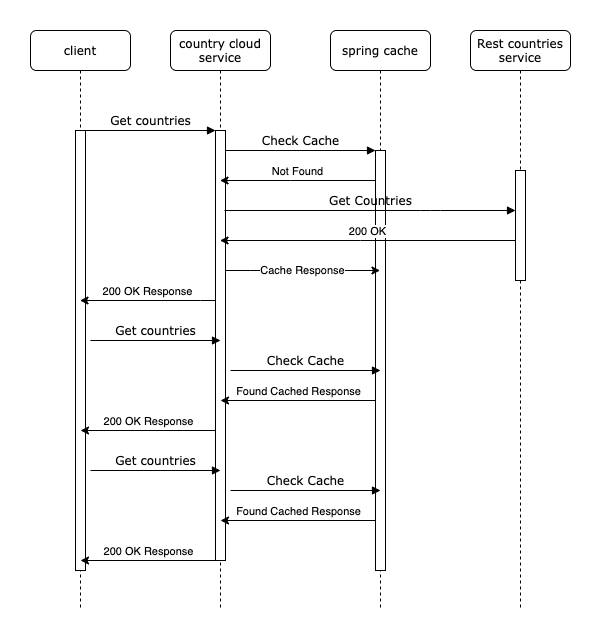

The diagram above was exported from draw.io. Its source (the exported page's mxGraphModel, read from the mxfile embedded in the PNG):
<mxGraphModel dx="1426" dy="791" grid="1" gridSize="10" guides="1" tooltips="1" connect="1" arrows="1" fold="1" page="1" pageScale="1" pageWidth="1100" pageHeight="850" background="none" math="0" shadow="0">
  <root>
    <mxCell id="0" />
    <mxCell id="1" parent="0" />
    <mxCell id="7baba1c4bc27f4b0-2" value="country cloud service" style="shape=umlLifeline;perimeter=lifelinePerimeter;whiteSpace=wrap;html=1;container=1;collapsible=0;recursiveResize=0;outlineConnect=0;rounded=1;shadow=0;comic=0;labelBackgroundColor=none;strokeWidth=1;fontFamily=Verdana;fontSize=12;align=center;" parent="1" vertex="1">
      <mxGeometry x="430" y="110" width="100" height="580" as="geometry" />
    </mxCell>
    <mxCell id="7baba1c4bc27f4b0-10" value="" style="html=1;points=[];perimeter=orthogonalPerimeter;rounded=0;shadow=0;comic=0;labelBackgroundColor=none;strokeWidth=1;fontFamily=Verdana;fontSize=12;align=center;" parent="7baba1c4bc27f4b0-2" vertex="1">
      <mxGeometry x="45" y="100" width="10" height="430" as="geometry" />
    </mxCell>
    <mxCell id="7baba1c4bc27f4b0-3" value="spring cache" style="shape=umlLifeline;perimeter=lifelinePerimeter;whiteSpace=wrap;html=1;container=1;collapsible=0;recursiveResize=0;outlineConnect=0;rounded=1;shadow=0;comic=0;labelBackgroundColor=none;strokeWidth=1;fontFamily=Verdana;fontSize=12;align=center;" parent="1" vertex="1">
      <mxGeometry x="590" y="110" width="100" height="580" as="geometry" />
    </mxCell>
    <mxCell id="7baba1c4bc27f4b0-13" value="" style="html=1;points=[];perimeter=orthogonalPerimeter;rounded=0;shadow=0;comic=0;labelBackgroundColor=none;strokeWidth=1;fontFamily=Verdana;fontSize=12;align=center;" parent="7baba1c4bc27f4b0-3" vertex="1">
      <mxGeometry x="45" y="120" width="10" height="420" as="geometry" />
    </mxCell>
    <mxCell id="7baba1c4bc27f4b0-4" value="Rest countries service" style="shape=umlLifeline;perimeter=lifelinePerimeter;whiteSpace=wrap;html=1;container=1;collapsible=0;recursiveResize=0;outlineConnect=0;rounded=1;shadow=0;comic=0;labelBackgroundColor=none;strokeWidth=1;fontFamily=Verdana;fontSize=12;align=center;" parent="1" vertex="1">
      <mxGeometry x="730" y="110" width="100" height="580" as="geometry" />
    </mxCell>
    <mxCell id="7baba1c4bc27f4b0-8" value="client" style="shape=umlLifeline;perimeter=lifelinePerimeter;whiteSpace=wrap;html=1;container=1;collapsible=0;recursiveResize=0;outlineConnect=0;rounded=1;shadow=0;comic=0;labelBackgroundColor=none;strokeWidth=1;fontFamily=Verdana;fontSize=12;align=center;" parent="1" vertex="1">
      <mxGeometry x="290" y="110" width="100" height="580" as="geometry" />
    </mxCell>
    <mxCell id="7baba1c4bc27f4b0-9" value="" style="html=1;points=[];perimeter=orthogonalPerimeter;rounded=0;shadow=0;comic=0;labelBackgroundColor=none;strokeWidth=1;fontFamily=Verdana;fontSize=12;align=center;" parent="7baba1c4bc27f4b0-8" vertex="1">
      <mxGeometry x="45" y="100" width="10" height="440" as="geometry" />
    </mxCell>
    <mxCell id="Gl1Jye0WGJg4kUYDGxGf-2" value="200 OK" style="edgeStyle=orthogonalEdgeStyle;rounded=0;orthogonalLoop=1;jettySize=auto;html=1;labelPosition=center;verticalLabelPosition=top;align=center;verticalAlign=bottom;" edge="1" parent="1" source="7baba1c4bc27f4b0-16" target="7baba1c4bc27f4b0-2">
      <mxGeometry relative="1" as="geometry">
        <Array as="points">
          <mxPoint x="620" y="320" />
          <mxPoint x="620" y="320" />
        </Array>
      </mxGeometry>
    </mxCell>
    <mxCell id="7baba1c4bc27f4b0-16" value="" style="html=1;points=[];perimeter=orthogonalPerimeter;rounded=0;shadow=0;comic=0;labelBackgroundColor=none;strokeWidth=1;fontFamily=Verdana;fontSize=12;align=center;" parent="1" vertex="1">
      <mxGeometry x="775" y="250" width="10" height="110" as="geometry" />
    </mxCell>
    <mxCell id="7baba1c4bc27f4b0-17" value="Get Countries" style="html=1;verticalAlign=bottom;endArrow=block;labelBackgroundColor=none;fontFamily=Verdana;fontSize=12;edgeStyle=elbowEdgeStyle;elbow=vertical;" parent="1" target="7baba1c4bc27f4b0-16" edge="1">
      <mxGeometry relative="1" as="geometry">
        <mxPoint x="484" y="290" as="sourcePoint" />
        <Array as="points">
          <mxPoint x="690" y="290" />
          <mxPoint x="720" y="290" />
          <mxPoint x="650" y="250" />
        </Array>
      </mxGeometry>
    </mxCell>
    <mxCell id="7baba1c4bc27f4b0-11" value="Get countries" style="html=1;verticalAlign=bottom;endArrow=block;entryX=0;entryY=0;labelBackgroundColor=none;fontFamily=Verdana;fontSize=12;edgeStyle=elbowEdgeStyle;elbow=vertical;" parent="1" source="7baba1c4bc27f4b0-9" target="7baba1c4bc27f4b0-10" edge="1">
      <mxGeometry relative="1" as="geometry">
        <mxPoint x="410" y="220" as="sourcePoint" />
      </mxGeometry>
    </mxCell>
    <mxCell id="7baba1c4bc27f4b0-14" value="Check Cache" style="html=1;verticalAlign=bottom;endArrow=block;entryX=0;entryY=0;labelBackgroundColor=none;fontFamily=Verdana;fontSize=12;edgeStyle=elbowEdgeStyle;elbow=vertical;" parent="1" source="7baba1c4bc27f4b0-10" target="7baba1c4bc27f4b0-13" edge="1">
      <mxGeometry relative="1" as="geometry">
        <mxPoint x="560" y="230" as="sourcePoint" />
      </mxGeometry>
    </mxCell>
    <mxCell id="Gl1Jye0WGJg4kUYDGxGf-1" value="Not Found" style="edgeStyle=orthogonalEdgeStyle;rounded=0;orthogonalLoop=1;jettySize=auto;html=1;labelPosition=center;verticalLabelPosition=top;align=center;verticalAlign=bottom;" edge="1" parent="1" source="7baba1c4bc27f4b0-13" target="7baba1c4bc27f4b0-2">
      <mxGeometry relative="1" as="geometry">
        <Array as="points">
          <mxPoint x="550" y="260" />
          <mxPoint x="550" y="260" />
        </Array>
      </mxGeometry>
    </mxCell>
    <mxCell id="Gl1Jye0WGJg4kUYDGxGf-3" value="Cache Response" style="edgeStyle=orthogonalEdgeStyle;rounded=0;orthogonalLoop=1;jettySize=auto;html=1;" edge="1" parent="1" source="7baba1c4bc27f4b0-10" target="7baba1c4bc27f4b0-3">
      <mxGeometry relative="1" as="geometry">
        <Array as="points">
          <mxPoint x="510" y="350" />
          <mxPoint x="510" y="350" />
        </Array>
      </mxGeometry>
    </mxCell>
    <mxCell id="Gl1Jye0WGJg4kUYDGxGf-4" value="200 OK Response" style="edgeStyle=orthogonalEdgeStyle;rounded=0;orthogonalLoop=1;jettySize=auto;html=1;labelPosition=center;verticalLabelPosition=top;align=center;verticalAlign=bottom;" edge="1" parent="1" source="7baba1c4bc27f4b0-10" target="7baba1c4bc27f4b0-8">
      <mxGeometry relative="1" as="geometry">
        <Array as="points">
          <mxPoint x="460" y="380" />
          <mxPoint x="460" y="380" />
        </Array>
      </mxGeometry>
    </mxCell>
    <mxCell id="Gl1Jye0WGJg4kUYDGxGf-5" value="Get countries" style="html=1;verticalAlign=bottom;endArrow=block;entryX=0;entryY=0;labelBackgroundColor=none;fontFamily=Verdana;fontSize=12;edgeStyle=elbowEdgeStyle;elbow=vertical;" edge="1" parent="1">
      <mxGeometry relative="1" as="geometry">
        <mxPoint x="350" y="420" as="sourcePoint" />
        <mxPoint x="480" y="420.00000000000136" as="targetPoint" />
      </mxGeometry>
    </mxCell>
    <mxCell id="Gl1Jye0WGJg4kUYDGxGf-6" value="Check Cache" style="html=1;verticalAlign=bottom;endArrow=block;entryX=0;entryY=0;labelBackgroundColor=none;fontFamily=Verdana;fontSize=12;edgeStyle=elbowEdgeStyle;elbow=vertical;" edge="1" parent="1">
      <mxGeometry relative="1" as="geometry">
        <mxPoint x="490" y="450" as="sourcePoint" />
        <mxPoint x="640" y="450.0000000000009" as="targetPoint" />
      </mxGeometry>
    </mxCell>
    <mxCell id="Gl1Jye0WGJg4kUYDGxGf-7" value="Found Cached Response" style="edgeStyle=orthogonalEdgeStyle;rounded=0;orthogonalLoop=1;jettySize=auto;html=1;labelPosition=center;verticalLabelPosition=top;align=center;verticalAlign=bottom;" edge="1" parent="1">
      <mxGeometry relative="1" as="geometry">
        <mxPoint x="635.5" y="480" as="sourcePoint" />
        <mxPoint x="480" y="480" as="targetPoint" />
        <Array as="points">
          <mxPoint x="550.5" y="480" />
          <mxPoint x="550.5" y="480" />
        </Array>
      </mxGeometry>
    </mxCell>
    <mxCell id="Gl1Jye0WGJg4kUYDGxGf-8" value="200 OK Response" style="edgeStyle=orthogonalEdgeStyle;rounded=0;orthogonalLoop=1;jettySize=auto;html=1;labelPosition=center;verticalLabelPosition=top;align=center;verticalAlign=bottom;" edge="1" parent="1">
      <mxGeometry relative="1" as="geometry">
        <mxPoint x="475.5" y="510" as="sourcePoint" />
        <mxPoint x="340" y="510" as="targetPoint" />
        <Array as="points">
          <mxPoint x="460.5" y="510" />
          <mxPoint x="460.5" y="510" />
        </Array>
      </mxGeometry>
    </mxCell>
    <mxCell id="Gl1Jye0WGJg4kUYDGxGf-9" value="Get countries" style="html=1;verticalAlign=bottom;endArrow=block;entryX=0;entryY=0;labelBackgroundColor=none;fontFamily=Verdana;fontSize=12;edgeStyle=elbowEdgeStyle;elbow=vertical;" edge="1" parent="1">
      <mxGeometry relative="1" as="geometry">
        <mxPoint x="350" y="550" as="sourcePoint" />
        <mxPoint x="480" y="550.0000000000014" as="targetPoint" />
      </mxGeometry>
    </mxCell>
    <mxCell id="Gl1Jye0WGJg4kUYDGxGf-10" value="200 OK Response" style="edgeStyle=orthogonalEdgeStyle;rounded=0;orthogonalLoop=1;jettySize=auto;html=1;labelPosition=center;verticalLabelPosition=top;align=center;verticalAlign=bottom;" edge="1" parent="1">
      <mxGeometry relative="1" as="geometry">
        <mxPoint x="475.5" y="640" as="sourcePoint" />
        <mxPoint x="340" y="640" as="targetPoint" />
        <Array as="points">
          <mxPoint x="460.5" y="640" />
          <mxPoint x="460.5" y="640" />
        </Array>
      </mxGeometry>
    </mxCell>
    <mxCell id="Gl1Jye0WGJg4kUYDGxGf-11" value="Check Cache" style="html=1;verticalAlign=bottom;endArrow=block;entryX=0;entryY=0;labelBackgroundColor=none;fontFamily=Verdana;fontSize=12;edgeStyle=elbowEdgeStyle;elbow=vertical;" edge="1" parent="1">
      <mxGeometry relative="1" as="geometry">
        <mxPoint x="490" y="570" as="sourcePoint" />
        <mxPoint x="640" y="570.0000000000009" as="targetPoint" />
      </mxGeometry>
    </mxCell>
    <mxCell id="Gl1Jye0WGJg4kUYDGxGf-12" value="Found Cached Response" style="edgeStyle=orthogonalEdgeStyle;rounded=0;orthogonalLoop=1;jettySize=auto;html=1;labelPosition=center;verticalLabelPosition=top;align=center;verticalAlign=bottom;" edge="1" parent="1">
      <mxGeometry relative="1" as="geometry">
        <mxPoint x="635.5" y="600" as="sourcePoint" />
        <mxPoint x="480" y="600" as="targetPoint" />
        <Array as="points">
          <mxPoint x="550.5" y="600" />
          <mxPoint x="550.5" y="600" />
        </Array>
      </mxGeometry>
    </mxCell>
  </root>
</mxGraphModel>